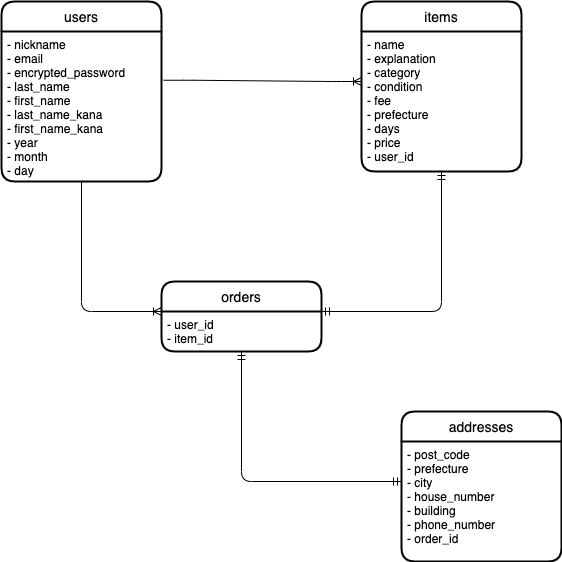

The diagram above was exported from draw.io. Its source (the exported page's mxGraphModel, read from the mxfile embedded in the PNG):
<mxGraphModel dx="650" dy="647" grid="1" gridSize="10" guides="1" tooltips="1" connect="1" arrows="1" fold="1" page="1" pageScale="1" pageWidth="827" pageHeight="1169" math="0" shadow="0">
  <root>
    <mxCell id="0" />
    <mxCell id="1" parent="0" />
    <mxCell id="8" value="users" style="swimlane;childLayout=stackLayout;horizontal=1;startSize=30;horizontalStack=0;rounded=1;fontSize=14;fontStyle=0;strokeWidth=2;resizeParent=0;resizeLast=1;shadow=0;dashed=0;align=center;" parent="1" vertex="1">
      <mxGeometry x="40" y="40" width="160" height="180" as="geometry" />
    </mxCell>
    <mxCell id="9" value="- nickname&#10;- email&#10;- encrypted_password&#10;- last_name&#10;- first_name&#10;- last_name_kana&#10;- first_name_kana&#10;- year&#10;- month&#10;- day" style="align=left;strokeColor=none;fillColor=none;spacingLeft=4;fontSize=12;verticalAlign=top;resizable=0;rotatable=0;part=1;" parent="8" vertex="1">
      <mxGeometry y="30" width="160" height="150" as="geometry" />
    </mxCell>
    <mxCell id="11" value="items" style="swimlane;childLayout=stackLayout;horizontal=1;startSize=30;horizontalStack=0;rounded=1;fontSize=14;fontStyle=0;strokeWidth=2;resizeParent=0;resizeLast=1;shadow=0;dashed=0;align=center;" parent="1" vertex="1">
      <mxGeometry x="400" y="40" width="160" height="170" as="geometry" />
    </mxCell>
    <mxCell id="12" value="- name&#10;- explanation&#10;- category&#10;- condition&#10;- fee&#10;- prefecture&#10;- days&#10;- price&#10;- user_id" style="align=left;strokeColor=none;fillColor=none;spacingLeft=4;fontSize=12;verticalAlign=top;resizable=0;rotatable=0;part=1;" parent="11" vertex="1">
      <mxGeometry y="30" width="160" height="140" as="geometry" />
    </mxCell>
    <mxCell id="13" value="" style="edgeStyle=entityRelationEdgeStyle;fontSize=12;html=1;endArrow=ERoneToMany;exitX=1.013;exitY=0.325;exitDx=0;exitDy=0;exitPerimeter=0;" parent="1" source="9" edge="1">
      <mxGeometry width="100" height="100" relative="1" as="geometry">
        <mxPoint x="280" y="380" as="sourcePoint" />
        <mxPoint x="400" y="120" as="targetPoint" />
      </mxGeometry>
    </mxCell>
    <mxCell id="14" value="addresses" style="swimlane;childLayout=stackLayout;horizontal=1;startSize=30;horizontalStack=0;rounded=1;fontSize=14;fontStyle=0;strokeWidth=2;resizeParent=0;resizeLast=1;shadow=0;dashed=0;align=center;" parent="1" vertex="1">
      <mxGeometry x="440" y="450" width="160" height="150" as="geometry" />
    </mxCell>
    <mxCell id="15" value="- post_code&#10;- prefecture&#10;- city&#10;- house_number&#10;- building&#10;- phone_number&#10;- order_id" style="align=left;strokeColor=none;fillColor=none;spacingLeft=4;fontSize=12;verticalAlign=top;resizable=0;rotatable=0;part=1;" parent="14" vertex="1">
      <mxGeometry y="30" width="160" height="120" as="geometry" />
    </mxCell>
    <mxCell id="18" value="orders" style="swimlane;childLayout=stackLayout;horizontal=1;startSize=30;horizontalStack=0;rounded=1;fontSize=14;fontStyle=0;strokeWidth=2;resizeParent=0;resizeLast=1;shadow=0;dashed=0;align=center;" parent="1" vertex="1">
      <mxGeometry x="200" y="320" width="160" height="70" as="geometry" />
    </mxCell>
    <mxCell id="19" value="- user_id&#10;- item_id" style="align=left;strokeColor=none;fillColor=none;spacingLeft=4;fontSize=12;verticalAlign=top;resizable=0;rotatable=0;part=1;" parent="18" vertex="1">
      <mxGeometry y="30" width="160" height="40" as="geometry" />
    </mxCell>
    <mxCell id="21" value="" style="edgeStyle=orthogonalEdgeStyle;fontSize=12;html=1;endArrow=ERoneToMany;entryX=0;entryY=0;entryDx=0;entryDy=0;startArrow=none;startFill=0;sourcePerimeterSpacing=0;exitX=0.5;exitY=1;exitDx=0;exitDy=0;" parent="1" source="9" target="19" edge="1">
      <mxGeometry width="100" height="100" relative="1" as="geometry">
        <mxPoint x="120" y="350" as="sourcePoint" />
        <mxPoint x="190" y="350" as="targetPoint" />
        <Array as="points">
          <mxPoint x="120" y="350" />
        </Array>
      </mxGeometry>
    </mxCell>
    <mxCell id="23" value="" style="edgeStyle=orthogonalEdgeStyle;fontSize=12;html=1;endArrow=ERmandOne;startArrow=ERmandOne;sourcePerimeterSpacing=0;entryX=0.5;entryY=1;entryDx=0;entryDy=0;" parent="1" target="12" edge="1">
      <mxGeometry width="100" height="100" relative="1" as="geometry">
        <mxPoint x="360" y="350" as="sourcePoint" />
        <mxPoint x="480" y="350" as="targetPoint" />
      </mxGeometry>
    </mxCell>
    <mxCell id="24" value="" style="edgeStyle=orthogonalEdgeStyle;fontSize=12;html=1;endArrow=ERmandOne;startArrow=ERmandOne;sourcePerimeterSpacing=0;exitX=0.5;exitY=1;exitDx=0;exitDy=0;" parent="1" source="19" edge="1">
      <mxGeometry width="100" height="100" relative="1" as="geometry">
        <mxPoint x="280" y="520" as="sourcePoint" />
        <mxPoint x="440" y="520" as="targetPoint" />
        <Array as="points">
          <mxPoint x="280" y="520" />
        </Array>
      </mxGeometry>
    </mxCell>
  </root>
</mxGraphModel>